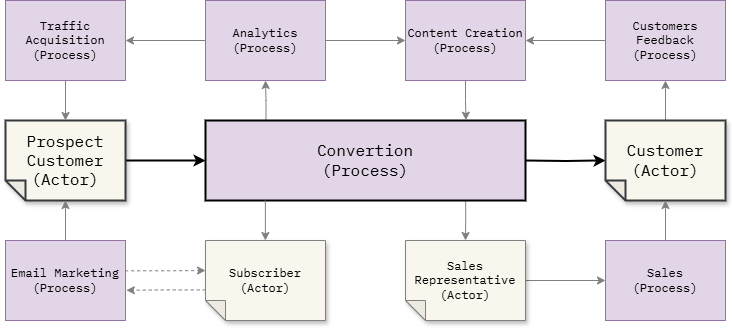

The diagram above was exported from draw.io. Its source (the exported page's mxGraphModel, read from the mxfile embedded in the PNG):
<mxGraphModel dx="2672" dy="1139" grid="0" gridSize="10" guides="1" tooltips="1" connect="1" arrows="1" fold="1" page="0" pageScale="1" pageWidth="200" pageHeight="200" math="0" shadow="0">
  <root>
    <mxCell id="0" />
    <mxCell id="1" parent="0" />
    <mxCell id="rEbA7PdWO-EC4IKlxVnP-23" style="edgeStyle=orthogonalEdgeStyle;rounded=0;orthogonalLoop=1;jettySize=auto;html=1;exitX=0;exitY=0.5;exitDx=0;exitDy=0;exitPerimeter=0;strokeWidth=2;" parent="1" source="s_Tfh1jw-o4acJnM5Xqm-1" edge="1">
      <mxGeometry relative="1" as="geometry">
        <mxPoint x="-960" y="200" as="targetPoint" />
      </mxGeometry>
    </mxCell>
    <mxCell id="s_Tfh1jw-o4acJnM5Xqm-1" value="Prospect&lt;br&gt;Customer&lt;br&gt;(Actor)" style="shape=note;whiteSpace=wrap;html=1;backgroundOutline=1;darkOpacity=0.05;fillColor=#f9f7ed;strokeColor=#36393d;fillStyle=solid;direction=west;gradientDirection=north;shadow=1;size=20;pointerEvents=1;fontFamily=IBM Plex Mono;fontSource=https%3A%2F%2Ffonts.googleapis.com%2Fcss%3Ffamily%3DIBM%2BPlex%2BMono;strokeWidth=2;fontSize=16;" parent="1" vertex="1">
      <mxGeometry x="-1160" y="160" width="120" height="80" as="geometry" />
    </mxCell>
    <mxCell id="s_Tfh1jw-o4acJnM5Xqm-12" style="edgeStyle=orthogonalEdgeStyle;rounded=0;orthogonalLoop=1;jettySize=auto;html=1;exitX=0;exitY=0.5;exitDx=0;exitDy=0;exitPerimeter=0;strokeWidth=2;" parent="1" target="s_Tfh1jw-o4acJnM5Xqm-3" edge="1">
      <mxGeometry relative="1" as="geometry">
        <mxPoint x="-640" y="200" as="sourcePoint" />
      </mxGeometry>
    </mxCell>
    <mxCell id="s_Tfh1jw-o4acJnM5Xqm-21" style="edgeStyle=orthogonalEdgeStyle;rounded=0;orthogonalLoop=1;jettySize=auto;html=1;exitX=0.5;exitY=1;exitDx=0;exitDy=0;exitPerimeter=0;strokeWidth=1;strokeColor=#808080;entryX=0.5;entryY=1;entryDx=0;entryDy=0;" parent="1" source="s_Tfh1jw-o4acJnM5Xqm-3" target="R9zwZYgfKd9ER_eO23t_-5" edge="1">
      <mxGeometry relative="1" as="geometry">
        <mxPoint x="-500" y="120" as="targetPoint" />
      </mxGeometry>
    </mxCell>
    <mxCell id="s_Tfh1jw-o4acJnM5Xqm-3" value="Customer&lt;br&gt;(Actor)" style="shape=note;whiteSpace=wrap;html=1;backgroundOutline=1;darkOpacity=0.05;fillColor=#f9f7ed;strokeColor=#36393d;fillStyle=solid;direction=west;gradientDirection=north;shadow=1;size=20;pointerEvents=1;fontFamily=IBM Plex Mono;fontSource=https%3A%2F%2Ffonts.googleapis.com%2Fcss%3Ffamily%3DIBM%2BPlex%2BMono;strokeWidth=2;fontSize=16;" parent="1" vertex="1">
      <mxGeometry x="-560" y="160" width="120" height="80" as="geometry" />
    </mxCell>
    <mxCell id="R9zwZYgfKd9ER_eO23t_-9" style="edgeStyle=orthogonalEdgeStyle;rounded=0;orthogonalLoop=1;jettySize=auto;html=1;exitX=0;exitY=0.5;exitDx=0;exitDy=0;exitPerimeter=0;entryX=0;entryY=0.5;entryDx=0;entryDy=0;strokeColor=#808080;" parent="1" source="RMZVdnoMdypB4gzEBDIh-1" target="R9zwZYgfKd9ER_eO23t_-6" edge="1">
      <mxGeometry relative="1" as="geometry" />
    </mxCell>
    <mxCell id="RMZVdnoMdypB4gzEBDIh-1" value="Sales Representative&lt;br&gt;(Actor)" style="shape=note;whiteSpace=wrap;html=1;backgroundOutline=1;darkOpacity=0.05;fillColor=#f9f7ed;strokeColor=#808080;fillStyle=solid;direction=west;gradientDirection=north;shadow=1;size=20;pointerEvents=1;fontFamily=IBM Plex Mono;fontSource=https%3A%2F%2Ffonts.googleapis.com%2Fcss%3Ffamily%3DIBM%2BPlex%2BMono;" parent="1" vertex="1">
      <mxGeometry x="-760" y="280" width="120" height="80" as="geometry" />
    </mxCell>
    <mxCell id="s_Tfh1jw-o4acJnM5Xqm-4" value="Subscriber&lt;br&gt;(Actor)" style="shape=note;whiteSpace=wrap;html=1;backgroundOutline=1;darkOpacity=0.05;fillColor=#f9f7ed;strokeColor=#808080;fillStyle=solid;direction=west;gradientDirection=north;shadow=1;size=20;pointerEvents=1;fontFamily=IBM Plex Mono;fontSource=https%3A%2F%2Ffonts.googleapis.com%2Fcss%3Ffamily%3DIBM%2BPlex%2BMono;" parent="1" vertex="1">
      <mxGeometry x="-960" y="280" width="120" height="80" as="geometry" />
    </mxCell>
    <mxCell id="rEbA7PdWO-EC4IKlxVnP-34" style="edgeStyle=orthogonalEdgeStyle;rounded=0;orthogonalLoop=1;jettySize=auto;html=1;exitX=0.5;exitY=1;exitDx=0;exitDy=0;strokeWidth=1;strokeColor=#808080;" parent="1" source="R9zwZYgfKd9ER_eO23t_-8" target="s_Tfh1jw-o4acJnM5Xqm-1" edge="1">
      <mxGeometry relative="1" as="geometry">
        <mxPoint x="-1240" y="200" as="sourcePoint" />
      </mxGeometry>
    </mxCell>
    <mxCell id="ResZp3oRsRUIJxcMdw3y-2" style="edgeStyle=orthogonalEdgeStyle;rounded=0;orthogonalLoop=1;jettySize=auto;html=1;exitX=0.998;exitY=0.382;exitDx=0;exitDy=0;exitPerimeter=0;strokeColor=#808080;dashed=1;entryX=1.007;entryY=0.622;entryDx=0;entryDy=0;entryPerimeter=0;" parent="1" source="s_Tfh1jw-o4acJnM5Xqm-4" target="R9zwZYgfKd9ER_eO23t_-1" edge="1">
      <mxGeometry relative="1" as="geometry">
        <mxPoint x="-1038" y="89" as="targetPoint" />
      </mxGeometry>
    </mxCell>
    <mxCell id="ResZp3oRsRUIJxcMdw3y-6" style="edgeStyle=orthogonalEdgeStyle;rounded=0;orthogonalLoop=1;jettySize=auto;html=1;entryX=0.5;entryY=1;entryDx=0;entryDy=0;entryPerimeter=0;strokeColor=#808080;exitX=0.813;exitY=1.003;exitDx=0;exitDy=0;exitPerimeter=0;" parent="1" source="R9zwZYgfKd9ER_eO23t_-2" target="RMZVdnoMdypB4gzEBDIh-1" edge="1">
      <mxGeometry relative="1" as="geometry">
        <mxPoint x="-760" y="319" as="sourcePoint" />
        <Array as="points">
          <mxPoint x="-700" y="260" />
          <mxPoint x="-700" y="260" />
        </Array>
      </mxGeometry>
    </mxCell>
    <mxCell id="R9zwZYgfKd9ER_eO23t_-1" value="&lt;span style=&quot;font-family: &amp;quot;IBM Plex Mono&amp;quot;;&quot;&gt;Email Marketing&lt;/span&gt;&lt;br style=&quot;font-family: &amp;quot;IBM Plex Mono&amp;quot;;&quot;&gt;&lt;span style=&quot;font-family: &amp;quot;IBM Plex Mono&amp;quot;;&quot;&gt;(Process)&lt;/span&gt;" style="rounded=0;whiteSpace=wrap;html=1;strokeColor=#9673a6;fillColor=#e1d5e7;" parent="1" vertex="1">
      <mxGeometry x="-1160" y="280" width="120" height="80" as="geometry" />
    </mxCell>
    <mxCell id="_lZJItw97LYJgaGxf5Q0-2" style="edgeStyle=orthogonalEdgeStyle;rounded=0;orthogonalLoop=1;jettySize=auto;html=1;exitX=0.189;exitY=0.005;exitDx=0;exitDy=0;entryX=0.5;entryY=1;entryDx=0;entryDy=0;strokeColor=#808080;exitPerimeter=0;" parent="1" source="R9zwZYgfKd9ER_eO23t_-2" target="_lZJItw97LYJgaGxf5Q0-1" edge="1">
      <mxGeometry relative="1" as="geometry" />
    </mxCell>
    <mxCell id="R9zwZYgfKd9ER_eO23t_-2" value="&lt;span style=&quot;font-family: &amp;quot;IBM Plex Mono&amp;quot;;&quot;&gt;Convertion&lt;br&gt;(Process)&lt;/span&gt;" style="rounded=0;whiteSpace=wrap;html=1;strokeColor=#000000;strokeWidth=2;fillColor=#e1d5e7;fontSize=16;" parent="1" vertex="1">
      <mxGeometry x="-960" y="160" width="320" height="80" as="geometry" />
    </mxCell>
    <mxCell id="oQvm4e3qsr0VSjvl_9ps-4" style="edgeStyle=orthogonalEdgeStyle;rounded=0;orthogonalLoop=1;jettySize=auto;html=1;exitX=0.5;exitY=1;exitDx=0;exitDy=0;strokeColor=#808080;strokeWidth=1;entryX=0.814;entryY=-0.004;entryDx=0;entryDy=0;entryPerimeter=0;" parent="1" source="R9zwZYgfKd9ER_eO23t_-3" target="R9zwZYgfKd9ER_eO23t_-2" edge="1">
      <mxGeometry relative="1" as="geometry">
        <mxPoint x="-940.0000000000005" y="90" as="targetPoint" />
        <Array as="points">
          <mxPoint x="-700" y="140" />
        </Array>
      </mxGeometry>
    </mxCell>
    <mxCell id="R9zwZYgfKd9ER_eO23t_-3" value="&lt;span style=&quot;font-family: &amp;quot;IBM Plex Mono&amp;quot;;&quot;&gt;Content Creation &lt;br&gt;(Process)&lt;/span&gt;" style="rounded=0;whiteSpace=wrap;html=1;strokeColor=#9673a6;strokeWidth=1;fillColor=#e1d5e7;" parent="1" vertex="1">
      <mxGeometry x="-760" y="40" width="120" height="80" as="geometry" />
    </mxCell>
    <mxCell id="R9zwZYgfKd9ER_eO23t_-5" value="&lt;span style=&quot;font-family: &amp;quot;IBM Plex Mono&amp;quot;;&quot;&gt;Customers Feedback (Process)&lt;/span&gt;" style="rounded=0;whiteSpace=wrap;html=1;strokeWidth=1;strokeColor=#9673a6;fillColor=#e1d5e7;" parent="1" vertex="1">
      <mxGeometry x="-560" y="40" width="120" height="80" as="geometry" />
    </mxCell>
    <mxCell id="R9zwZYgfKd9ER_eO23t_-6" value="&lt;span style=&quot;font-family: &amp;quot;IBM Plex Mono&amp;quot;;&quot;&gt;Sales&lt;br&gt;(Process)&lt;/span&gt;" style="rounded=0;whiteSpace=wrap;html=1;strokeColor=#9673a6;fillColor=#e1d5e7;" parent="1" vertex="1">
      <mxGeometry x="-560" y="280" width="120" height="80" as="geometry" />
    </mxCell>
    <mxCell id="R9zwZYgfKd9ER_eO23t_-8" value="&lt;font face=&quot;IBM Plex Mono&quot;&gt;Traffic Acquisition&lt;/font&gt;&lt;br&gt;&lt;font face=&quot;IBM Plex Mono&quot;&gt;(Process)&lt;/font&gt;" style="rounded=0;whiteSpace=wrap;html=1;strokeWidth=1;strokeColor=#9673a6;fillColor=#e1d5e7;" parent="1" vertex="1">
      <mxGeometry x="-1160" y="40" width="120" height="80" as="geometry" />
    </mxCell>
    <mxCell id="R9zwZYgfKd9ER_eO23t_-10" style="edgeStyle=orthogonalEdgeStyle;rounded=0;orthogonalLoop=1;jettySize=auto;html=1;exitX=0.5;exitY=0;exitDx=0;exitDy=0;entryX=0.5;entryY=0;entryDx=0;entryDy=0;entryPerimeter=0;strokeColor=#808080;" parent="1" source="R9zwZYgfKd9ER_eO23t_-6" target="s_Tfh1jw-o4acJnM5Xqm-3" edge="1">
      <mxGeometry relative="1" as="geometry" />
    </mxCell>
    <mxCell id="S6lv99zZey1qvG3_j0QC-1" style="edgeStyle=orthogonalEdgeStyle;rounded=0;orthogonalLoop=1;jettySize=auto;html=1;exitX=0.997;exitY=0.379;exitDx=0;exitDy=0;entryX=0;entryY=0;entryDx=120;entryDy=50;entryPerimeter=0;strokeColor=#808080;dashed=1;exitPerimeter=0;" parent="1" source="R9zwZYgfKd9ER_eO23t_-1" target="s_Tfh1jw-o4acJnM5Xqm-4" edge="1">
      <mxGeometry relative="1" as="geometry">
        <mxPoint x="-951" y="89" as="sourcePoint" />
        <mxPoint x="-1027.96" y="88.79999999999995" as="targetPoint" />
      </mxGeometry>
    </mxCell>
    <mxCell id="oQvm4e3qsr0VSjvl_9ps-1" style="edgeStyle=orthogonalEdgeStyle;rounded=0;orthogonalLoop=1;jettySize=auto;html=1;exitX=0;exitY=0.5;exitDx=0;exitDy=0;strokeColor=#808080;" parent="1" source="R9zwZYgfKd9ER_eO23t_-5" edge="1">
      <mxGeometry relative="1" as="geometry">
        <mxPoint x="-640" y="80" as="targetPoint" />
      </mxGeometry>
    </mxCell>
    <mxCell id="oQvm4e3qsr0VSjvl_9ps-2" style="edgeStyle=orthogonalEdgeStyle;rounded=0;orthogonalLoop=1;jettySize=auto;html=1;strokeColor=#808080;entryX=0.5;entryY=0;entryDx=0;entryDy=0;entryPerimeter=0;exitX=0.5;exitY=0;exitDx=0;exitDy=0;" parent="1" source="R9zwZYgfKd9ER_eO23t_-1" target="s_Tfh1jw-o4acJnM5Xqm-1" edge="1">
      <mxGeometry relative="1" as="geometry">
        <mxPoint x="-1060" y="260" as="sourcePoint" />
        <mxPoint x="-1100" y="280" as="targetPoint" />
        <Array as="points" />
      </mxGeometry>
    </mxCell>
    <mxCell id="oQvm4e3qsr0VSjvl_9ps-3" style="edgeStyle=orthogonalEdgeStyle;rounded=0;orthogonalLoop=1;jettySize=auto;html=1;entryX=0.5;entryY=1;entryDx=0;entryDy=0;entryPerimeter=0;strokeColor=#808080;exitX=0.814;exitY=0.996;exitDx=0;exitDy=0;exitPerimeter=0;" parent="1" edge="1">
      <mxGeometry relative="1" as="geometry">
        <mxPoint x="-900.14" y="240" as="sourcePoint" />
        <mxPoint x="-900.14" y="280" as="targetPoint" />
        <Array as="points">
          <mxPoint x="-899.89" y="261" />
        </Array>
      </mxGeometry>
    </mxCell>
    <mxCell id="FmPeMPTVwx2cAJ1i6mKY-1" style="edgeStyle=orthogonalEdgeStyle;rounded=0;orthogonalLoop=1;jettySize=auto;html=1;exitX=1;exitY=0.5;exitDx=0;exitDy=0;fontColor=#808080;strokeColor=#808080;" parent="1" source="_lZJItw97LYJgaGxf5Q0-1" target="R9zwZYgfKd9ER_eO23t_-3" edge="1">
      <mxGeometry relative="1" as="geometry" />
    </mxCell>
    <mxCell id="FmPeMPTVwx2cAJ1i6mKY-2" style="edgeStyle=orthogonalEdgeStyle;rounded=0;orthogonalLoop=1;jettySize=auto;html=1;exitX=0;exitY=0.5;exitDx=0;exitDy=0;fontColor=#808080;strokeColor=#808080;" parent="1" source="_lZJItw97LYJgaGxf5Q0-1" target="R9zwZYgfKd9ER_eO23t_-8" edge="1">
      <mxGeometry relative="1" as="geometry" />
    </mxCell>
    <mxCell id="_lZJItw97LYJgaGxf5Q0-1" value="&lt;span style=&quot;font-family: &amp;quot;IBM Plex Mono&amp;quot;;&quot;&gt;Analytics (Process)&lt;/span&gt;" style="rounded=0;whiteSpace=wrap;html=1;strokeWidth=1;strokeColor=#9673a6;fillColor=#e1d5e7;" parent="1" vertex="1">
      <mxGeometry x="-960" y="40" width="120" height="80" as="geometry" />
    </mxCell>
  </root>
</mxGraphModel>